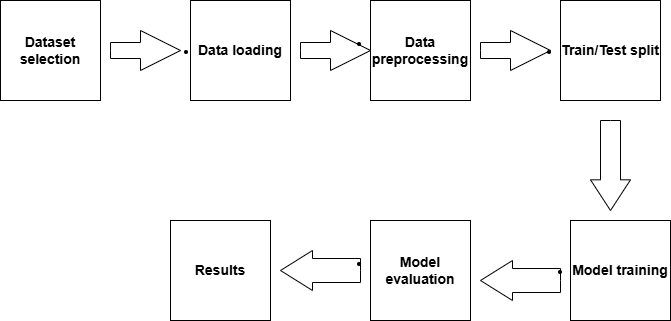

The diagram above was exported from draw.io. Its source (the exported page's mxGraphModel, read from the mxfile embedded in the PNG):
<mxGraphModel dx="946" dy="629" grid="1" gridSize="10" guides="1" tooltips="1" connect="1" arrows="1" fold="1" page="1" pageScale="1" pageWidth="850" pageHeight="1100" math="0" shadow="0">
  <root>
    <mxCell id="0" />
    <mxCell id="1" parent="0" />
    <mxCell id="cxBV2CINLH8ftRS8ZD3v-1" parent="1" style="whiteSpace=wrap;html=1;aspect=fixed;" value="" vertex="1">
      <mxGeometry height="100" width="100" x="120" y="220" as="geometry" />
    </mxCell>
    <mxCell id="cxBV2CINLH8ftRS8ZD3v-2" parent="1" style="whiteSpace=wrap;html=1;aspect=fixed;" value="" vertex="1">
      <mxGeometry height="100" width="100" x="290" y="440" as="geometry" />
    </mxCell>
    <mxCell id="cxBV2CINLH8ftRS8ZD3v-3" parent="1" style="whiteSpace=wrap;html=1;aspect=fixed;" value="" vertex="1">
      <mxGeometry height="100" width="100" x="310" y="220" as="geometry" />
    </mxCell>
    <mxCell id="cxBV2CINLH8ftRS8ZD3v-4" parent="1" style="whiteSpace=wrap;html=1;aspect=fixed;" value="" vertex="1">
      <mxGeometry height="100" width="100" x="490" y="220" as="geometry" />
    </mxCell>
    <mxCell id="cxBV2CINLH8ftRS8ZD3v-5" parent="1" style="whiteSpace=wrap;html=1;aspect=fixed;" value="" vertex="1">
      <mxGeometry height="100" width="100" x="490" y="440" as="geometry" />
    </mxCell>
    <mxCell id="cxBV2CINLH8ftRS8ZD3v-6" parent="1" style="whiteSpace=wrap;html=1;aspect=fixed;" value="" vertex="1">
      <mxGeometry height="100" width="100" x="680" y="220" as="geometry" />
    </mxCell>
    <mxCell id="cxBV2CINLH8ftRS8ZD3v-7" parent="1" style="whiteSpace=wrap;html=1;aspect=fixed;" value="" vertex="1">
      <mxGeometry height="100" width="100" x="690" y="440" as="geometry" />
    </mxCell>
    <mxCell id="cxBV2CINLH8ftRS8ZD3v-8" parent="1" style="html=1;shadow=0;dashed=0;align=center;verticalAlign=middle;shape=mxgraph.arrows2.arrow;dy=0.6;dx=40;notch=0;" value="" vertex="1">
      <mxGeometry height="40" width="70" x="230" y="250" as="geometry" />
    </mxCell>
    <mxCell id="cxBV2CINLH8ftRS8ZD3v-11" parent="1" style="html=1;shadow=0;dashed=0;align=center;verticalAlign=middle;shape=mxgraph.arrows2.arrow;dy=0.6;dx=40;notch=0;" value="" vertex="1">
      <mxGeometry height="40" width="70" x="420" y="250" as="geometry" />
    </mxCell>
    <mxCell id="cxBV2CINLH8ftRS8ZD3v-12" parent="1" style="html=1;shadow=0;dashed=0;align=center;verticalAlign=middle;shape=mxgraph.arrows2.arrow;dy=0.6;dx=40;notch=0;" value="" vertex="1">
      <mxGeometry height="40" width="70" x="600" y="250" as="geometry" />
    </mxCell>
    <mxCell id="cxBV2CINLH8ftRS8ZD3v-15" parent="1" style="html=1;shadow=0;dashed=0;align=center;verticalAlign=middle;shape=mxgraph.arrows2.arrow;dy=0.5;dx=30.67;direction=south;notch=0;" value="" vertex="1">
      <mxGeometry height="90" width="40" x="710" y="340" as="geometry" />
    </mxCell>
    <mxCell id="cxBV2CINLH8ftRS8ZD3v-16" parent="1" style="html=1;shadow=0;dashed=0;align=center;verticalAlign=middle;shape=mxgraph.arrows2.arrow;dy=0.4;dx=32;flipH=1;notch=0;legacyAnchorPoints=0;" value="" vertex="1">
      <mxGeometry height="40" width="80" x="600" y="480" as="geometry" />
    </mxCell>
    <mxCell id="cxBV2CINLH8ftRS8ZD3v-17" parent="1" style="html=1;shadow=0;dashed=0;align=center;verticalAlign=middle;shape=mxgraph.arrows2.arrow;dy=0.4;dx=32;flipH=1;notch=0;legacyAnchorPoints=0;" value="" vertex="1">
      <mxGeometry height="40" width="80" x="400" y="470" as="geometry" />
    </mxCell>
    <mxCell id="cxBV2CINLH8ftRS8ZD3v-18" parent="1" style="text;html=1;whiteSpace=wrap;strokeColor=none;fillColor=none;align=center;verticalAlign=middle;rounded=0;" value="&lt;li data-start=&quot;623&quot; data-end=&quot;645&quot;&gt;&lt;p data-start=&quot;626&quot; data-end=&quot;645&quot;&gt;&lt;b&gt;&lt;font style=&quot;font-size: 14px;&quot;&gt;Dataset selection&lt;/font&gt;&lt;/b&gt;&lt;/p&gt;&lt;/li&gt;" vertex="1">
      <mxGeometry height="100" width="100" x="120" y="220" as="geometry" />
    </mxCell>
    <mxCell id="cxBV2CINLH8ftRS8ZD3v-19" parent="1" style="text;html=1;whiteSpace=wrap;strokeColor=none;fillColor=none;align=center;verticalAlign=middle;rounded=0;" value="&lt;li data-start=&quot;646&quot; data-end=&quot;663&quot;&gt;&lt;p data-start=&quot;649&quot; data-end=&quot;663&quot;&gt;&lt;b&gt;&lt;font style=&quot;font-size: 14px;&quot;&gt;Data loading&lt;/font&gt;&lt;/b&gt;&lt;/p&gt;&lt;/li&gt;" vertex="1">
      <mxGeometry height="100" width="100" x="310" y="220" as="geometry" />
    </mxCell>
    <mxCell id="cxBV2CINLH8ftRS8ZD3v-20" parent="1" style="text;html=1;whiteSpace=wrap;strokeColor=none;fillColor=none;align=center;verticalAlign=middle;rounded=0;" value="&lt;li data-start=&quot;664&quot; data-end=&quot;687&quot;&gt;&lt;p data-start=&quot;667&quot; data-end=&quot;687&quot;&gt;&lt;b&gt;&lt;font style=&quot;font-size: 14px;&quot;&gt;Data preprocessing&lt;/font&gt;&lt;/b&gt;&lt;/p&gt;&lt;/li&gt;" vertex="1">
      <mxGeometry height="100" width="100" x="490" y="220" as="geometry" />
    </mxCell>
    <mxCell id="cxBV2CINLH8ftRS8ZD3v-21" parent="1" style="text;html=1;whiteSpace=wrap;strokeColor=none;fillColor=none;align=center;verticalAlign=middle;rounded=0;" value="&lt;li data-start=&quot;688&quot; data-end=&quot;709&quot;&gt;&lt;p data-start=&quot;691&quot; data-end=&quot;709&quot;&gt;&lt;b&gt;&lt;font style=&quot;font-size: 14px;&quot;&gt;Train/Test split&lt;/font&gt;&lt;/b&gt;&lt;/p&gt;&lt;/li&gt;" vertex="1">
      <mxGeometry height="100" width="100" x="680" y="220" as="geometry" />
    </mxCell>
    <mxCell id="cxBV2CINLH8ftRS8ZD3v-22" parent="1" style="text;html=1;whiteSpace=wrap;strokeColor=none;fillColor=none;align=center;verticalAlign=middle;rounded=0;" value="&lt;li data-start=&quot;710&quot; data-end=&quot;729&quot;&gt;&lt;p data-start=&quot;713&quot; data-end=&quot;729&quot;&gt;&lt;b&gt;&lt;font style=&quot;font-size: 14px;&quot;&gt;Model training&lt;/font&gt;&lt;/b&gt;&lt;/p&gt;&lt;/li&gt;" vertex="1">
      <mxGeometry height="100" width="100" x="690" y="440" as="geometry" />
    </mxCell>
    <mxCell id="cxBV2CINLH8ftRS8ZD3v-23" parent="1" style="text;html=1;whiteSpace=wrap;strokeColor=none;fillColor=none;align=center;verticalAlign=middle;rounded=0;" value="&lt;li data-start=&quot;730&quot; data-end=&quot;751&quot;&gt;&lt;p data-start=&quot;733&quot; data-end=&quot;751&quot;&gt;&lt;b&gt;&lt;font style=&quot;font-size: 14px;&quot;&gt;Model evaluation&lt;/font&gt;&lt;/b&gt;&lt;/p&gt;&lt;/li&gt;" vertex="1">
      <mxGeometry height="100" width="100" x="490" y="440" as="geometry" />
    </mxCell>
    <mxCell id="cxBV2CINLH8ftRS8ZD3v-24" parent="1" style="text;html=1;whiteSpace=wrap;strokeColor=none;fillColor=none;align=center;verticalAlign=middle;rounded=0;" value="&lt;b&gt;&lt;font style=&quot;font-size: 14px;&quot;&gt;Results&lt;/font&gt;&lt;/b&gt;" vertex="1">
      <mxGeometry height="100" width="100" x="290" y="440" as="geometry" />
    </mxCell>
  </root>
</mxGraphModel>